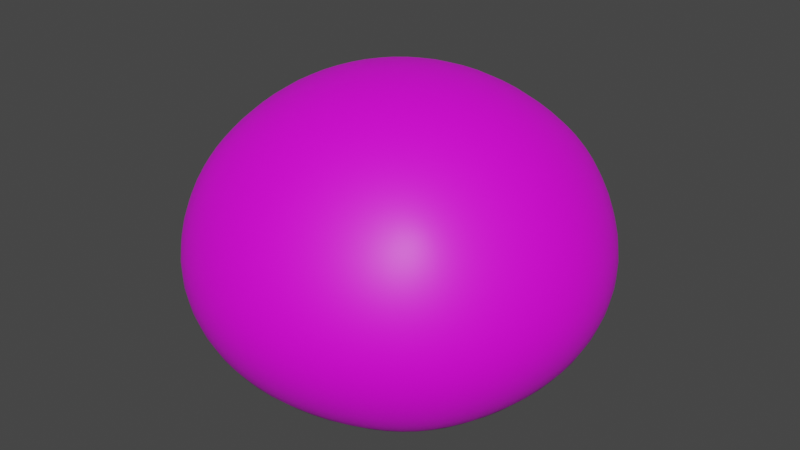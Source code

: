 # Source: slime.blend  (saved by Blender 2.80.59; exported with 4.5.12 LTS)
import bpy
from mathutils import Matrix  # noqa: F401  (used for matrix-valued properties, if any)

bpy.ops.wm.read_factory_settings(use_empty=True)
scene = bpy.context.scene
scene.name = 'Scene'

# ---- collections
col_collection = bpy.data.collections.new('Collection'); scene.collection.children.link(col_collection)

# ---- images (referenced by path relative to the original .blend; pixels are not part of the script)
import os
ASSET_DIR = os.environ.get("B2B_ASSET_DIR", "")  # directory of the original .blend (textures are referenced by path, not embedded)
HERE = os.path.dirname(os.path.abspath(__file__))  # packed textures are extracted next to this script under _unpacked/

def load_image(name, relpath, width, height, colorspace="sRGB"):
    """Load a texture the original file referenced (path relative to the .blend, or extracted next to this script)."""
    p = next((c for c in (os.path.join(HERE, relpath), os.path.join(ASSET_DIR, relpath)) if relpath and os.path.exists(c)), "")
    if p:
        img = bpy.data.images.load(p, check_existing=True)
        img.name = name
    else:  # same state as the original file: an image datablock whose file is absent (Cycles renders it pink)
        img = bpy.data.images.new(name, width, height)
        img.source = "FILE"
        img.filepath = "//" + (relpath or name)
    img.colorspace_settings.name = colorspace
    return img
img_player = load_image('player', 'player.png', 1024, 1024, 'sRGB')

# ---- materials (node trees are filled in below, after node groups)
mat_player = bpy.data.materials.new('player')
mat_player.use_transparent_shadow = False
mat_player.diffuse_color = (0.8829, 0.3967, 0.3967, 1.0)
mat_player.roughness = 0.25
mat_player_inner = bpy.data.materials.new('player-inner')
mat_player_inner.use_transparent_shadow = False
mat_player_inner.diffuse_color = (0.3967, 0.8829, 0.4713, 1.0)
mat_player_inner.roughness = 0.25

# ---- material node trees
mat_player.use_nodes = True; mat_player.node_tree.nodes.clear()
_N = mat_player.node_tree.nodes; _L = mat_player.node_tree.links
n0 = _N.new('ShaderNodeOutputMaterial'); n0.name = 'Material Output'; n0.location = (300, 300)
n1 = _N.new('ShaderNodeBsdfPrincipled'); n1.name = 'Principled BSDF'; n1.location = (10, 300)
n1.distribution = 'GGX'
n1.subsurface_method = 'BURLEY'
n1.inputs[3].default_value = 1.45
n2 = _N.new('ShaderNodeTexImage'); n2.name = 'Image Texture'; n2.location = (-280, 280)
n2.image = img_player
_L.new(n1.outputs[0], n0.inputs[0])
_L.new(n2.outputs[0], n1.inputs[0])
n0.is_active_output = True

# ---- world
world_world = bpy.data.worlds.new('World'); scene.world = world_world
world_world.color = (0.05088, 0.05088, 0.05088)
world_world.use_sun_shadow = False
world_world.sun_shadow_jitter_overblur = 0.0

# ---- meshes
me_cube_001 = bpy.data.meshes.new('Cube.001')
me_cube_001.from_pydata([(-0.5473, -0.5473, -0.4876), (-0.6151, -0.6151, 0.5888), (-0.5473, 0.5473, -0.4876), (-0.6151, 0.6151, 0.5888), (0.5473, -0.5473, -0.4876), (0.6151, -0.6151, 0.5888), (0.5473, 0.5473, -0.4876), (0.6151, 0.6151, 0.5888), (-0.6114, 0.3166, -0.5331), (-0.6441, 1.322e-09, -0.5338), (-0.6114, -0.3166, -0.5331), (-0.6782, -0.6782, -0.3481), (-0.7808, -0.7808, -0.02271), (-0.7291, -0.7291, 0.3393), (-0.6945, -0.3596, 0.674), (-0.7362, -5.487e-09, 0.7236), (-0.6945, 0.3596, 0.674), (-0.7291, 0.7291, 0.3393), (-0.7808, 0.7808, -0.02271), (-0.6782, 0.6782, -0.3481), (0.3166, 0.6114, -0.5331), (1.673e-08, 0.6441, -0.5338), (-0.3166, 0.6114, -0.5331), (-0.3596, 0.6945, 0.674), (-6.616e-09, 0.7362, 0.7236), (0.3596, 0.6945, 0.674), (0.7291, 0.7291, 0.3393), (0.7808, 0.7808, -0.02271), (0.6782, 0.6782, -0.3481), (0.6114, -0.3166, -0.5331), (0.6441, -1.737e-08, -0.5338), (0.6114, 0.3166, -0.5331), (0.6945, 0.3596, 0.674), (0.7362, 1.373e-10, 0.7236), (0.6945, -0.3596, 0.674), (0.7291, -0.7291, 0.3393), (0.7808, -0.7808, -0.02271), (0.6782, -0.6782, -0.3481), (-0.3166, -0.6114, -0.5331), (-1.279e-08, -0.6441, -0.5338), (0.3166, -0.6114, -0.5331), (0.3596, -0.6945, 0.674), (-9.924e-10, -0.7362, 0.7236), (-0.3596, -0.6945, 0.674), (-0.8625, -0.3741, -0.3679), (-1.012, -0.4311, -0.01785), (-0.93, -0.4033, 0.3566), (-0.9259, 1.3e-08, -0.3828), (-1.104, -1.428e-08, -0.02214), (-1.005, -5.076e-09, 0.3893), (-0.8625, 0.3741, -0.3679), (-1.012, 0.4311, -0.01785), (-0.93, 0.4033, 0.3566), (-0.3741, 0.8625, -0.3679), (-0.4311, 1.012, -0.01785), (-0.4033, 0.93, 0.3566), (2.978e-08, 0.9259, -0.3828), (1.228e-08, 1.104, -0.02214), (-7.106e-09, 1.005, 0.3893), (0.3741, 0.8625, -0.3679), (0.4311, 1.012, -0.01785), (0.4033, 0.93, 0.3566), (0.8625, 0.3741, -0.3679), (1.012, 0.4311, -0.01785), (0.93, 0.4033, 0.3566), (0.9259, -3.332e-08, -0.3828), (1.104, -1.551e-08, -0.02214), (1.005, 9.295e-09, 0.3893), (0.8625, -0.3741, -0.3679), (1.012, -0.4311, -0.01785), (0.93, -0.4033, 0.3566), (0.3741, -0.8625, -0.3679), (0.4311, -1.012, -0.01785), (0.4033, -0.93, 0.3566), (-2.977e-08, -0.9259, -0.3828), (-1.222e-08, -1.104, -0.02214), (7.265e-09, -1.005, 0.3893), (-0.3741, -0.8625, -0.3679), (-0.4311, -1.012, -0.01785), (-0.4033, -0.93, 0.3566), (-0.3232, 0.3232, -0.56), (-7.581e-09, 0.339, -0.5631), (0.3232, 0.3232, -0.56), (-0.339, -1.414e-08, -0.5631), (0.0, -5.701e-09, -0.5508), (0.339, 1.967e-09, -0.5631), (-0.3232, -0.3232, -0.56), (1.232e-08, -0.339, -0.5631), (0.3232, -0.3232, -0.56), (0.3757, 0.3757, 0.8612), (1.35e-08, 0.3976, 0.9173), (-0.3757, 0.3757, 0.8612), (0.3976, -2.301e-08, 0.9173), (-9.502e-10, -1.425e-08, 0.9801), (-0.3976, 4.78e-09, 0.9173), (0.3757, -0.3757, 0.8612), (-1.984e-08, -0.3976, 0.9173), (-0.3757, -0.3757, 0.8612), (-0.4876, -0.4876, -0.4289), (-0.5479, -0.5479, 0.53), (-0.4876, 0.4876, -0.4289), (-0.5479, 0.5479, 0.53), (0.4876, -0.4876, -0.4289), (0.5479, -0.5479, 0.53), (0.4876, 0.4876, -0.4289), (0.5479, 0.5479, 0.53), (-0.5446, 0.282, -0.4694), (-0.5737, 3.794e-10, -0.47), (-0.5446, -0.282, -0.4694), (-0.6041, -0.6041, -0.3046), (-0.6955, -0.6955, -0.01474), (-0.6495, -0.6495, 0.3078), (-0.6186, -0.3203, 0.6058), (-0.6558, -5.686e-09, 0.65), (-0.6186, 0.3203, 0.6058), (-0.6495, 0.6495, 0.3078), (-0.6955, 0.6955, -0.01474), (-0.6041, 0.6041, -0.3046), (0.282, 0.5446, -0.4694), (1.58e-08, 0.5737, -0.47), (-0.282, 0.5446, -0.4694), (-0.3203, 0.6186, 0.6058), (-4.997e-09, 0.6558, 0.65), (0.3203, 0.6186, 0.6058), (0.6495, 0.6495, 0.3078), (0.6955, 0.6955, -0.01474), (0.6041, 0.6041, -0.3046), (0.5446, -0.282, -0.4694), (0.5737, -1.628e-08, -0.47), (0.5446, 0.282, -0.4694), (0.6186, 0.3203, 0.6058), (0.6558, -6.76e-10, 0.65), (0.6186, -0.3203, 0.6058), (0.6495, -0.6495, 0.3078), (0.6955, -0.6955, -0.01474), (0.6041, -0.6041, -0.3046), (-0.282, -0.5446, -0.4694), (-1.05e-08, -0.5737, -0.47), (0.282, -0.5446, -0.4694), (0.3203, -0.6186, 0.6058), (1.305e-11, -0.6558, 0.65), (-0.3203, -0.6186, 0.6058), (-0.7683, -0.3332, -0.3223), (-0.9012, -0.384, -0.01041), (-0.8284, -0.3593, 0.3232), (-0.8247, 1.078e-08, -0.3355), (-0.9836, -1.352e-08, -0.01424), (-0.8956, -5.32e-09, 0.3522), (-0.7683, 0.3332, -0.3223), (-0.9012, 0.384, -0.01041), (-0.8284, 0.3593, 0.3232), (-0.3332, 0.7683, -0.3223), (-0.384, 0.9012, -0.01041), (-0.3593, 0.8284, 0.3232), (2.743e-08, 0.8247, -0.3355), (1.184e-08, 0.9836, -0.01424), (-5.433e-09, 0.8956, 0.3522), (0.3332, 0.7683, -0.3223), (0.384, 0.9012, -0.01041), (0.3593, 0.8284, 0.3232), (0.7683, 0.3332, -0.3223), (0.9012, 0.384, -0.01041), (0.8284, 0.3593, 0.3232), (0.8247, -3.048e-08, -0.3355), (0.9836, -1.461e-08, -0.01424), (0.8956, 7.481e-09, 0.3522), (0.7683, -0.3332, -0.3223), (0.9012, -0.384, -0.01041), (0.8284, -0.3593, 0.3232), (0.3332, -0.7683, -0.3223), (0.384, -0.9012, -0.01041), (0.3593, -0.8284, 0.3232), (-2.563e-08, -0.8247, -0.3355), (-9.988e-09, -0.9836, -0.01424), (7.369e-09, -0.8956, 0.3522), (-0.3332, -0.7683, -0.3223), (-0.384, -0.9012, -0.01041), (-0.3593, -0.8284, 0.3232), (-0.2879, 0.2879, -0.4933), (-5.856e-09, 0.302, -0.4961), (0.2879, 0.2879, -0.4933), (-0.302, -1.34e-08, -0.4961), (8.97e-10, -5.877e-09, -0.4852), (0.302, 9.539e-10, -0.4961), (-0.2879, -0.2879, -0.4933), (1.187e-08, -0.302, -0.4961), (0.2879, -0.2879, -0.4933), (0.3347, 0.3347, 0.7726), (1.293e-08, 0.3542, 0.8226), (-0.3347, 0.3347, 0.7726), (0.3542, -2.129e-08, 0.8226), (5.063e-11, -1.349e-08, 0.8785), (-0.3542, 3.46e-09, 0.8226), (0.3347, -0.3347, 0.7726), (-1.678e-08, -0.3542, 0.8226), (-0.3347, -0.3347, 0.7726)], [], [(44, 45, 48, 47), (45, 46, 49, 48), (47, 48, 51, 50), (48, 49, 52, 51), (0, 11, 44, 10), (11, 12, 45, 44), (12, 13, 46, 45), (13, 1, 14, 46), (46, 14, 15, 49), (49, 15, 16, 52), (52, 16, 3, 17), (51, 52, 17, 18), (50, 51, 18, 19), (8, 50, 19, 2), (9, 47, 50, 8), (10, 44, 47, 9), (53, 54, 57, 56), (54, 55, 58, 57), (56, 57, 60, 59), (57, 58, 61, 60), (2, 19, 53, 22), (19, 18, 54, 53), (18, 17, 55, 54), (17, 3, 23, 55), (55, 23, 24, 58), (58, 24, 25, 61), (61, 25, 7, 26), (60, 61, 26, 27), (59, 60, 27, 28), (20, 59, 28, 6), (21, 56, 59, 20), (22, 53, 56, 21), (62, 63, 66, 65), (63, 64, 67, 66), (65, 66, 69, 68), (66, 67, 70, 69), (6, 28, 62, 31), (28, 27, 63, 62), (27, 26, 64, 63), (26, 7, 32, 64), (64, 32, 33, 67), (67, 33, 34, 70), (70, 34, 5, 35), (69, 70, 35, 36), (68, 69, 36, 37), (29, 68, 37, 4), (30, 65, 68, 29), (31, 62, 65, 30), (71, 72, 75, 74), (72, 73, 76, 75), (74, 75, 78, 77), (75, 76, 79, 78), (4, 37, 71, 40), (37, 36, 72, 71), (36, 35, 73, 72), (35, 5, 41, 73), (73, 41, 42, 76), (76, 42, 43, 79), (79, 43, 1, 13), (78, 79, 13, 12), (77, 78, 12, 11), (38, 77, 11, 0), (39, 74, 77, 38), (40, 71, 74, 39), (80, 81, 84, 83), (81, 82, 85, 84), (83, 84, 87, 86), (84, 85, 88, 87), (2, 22, 80, 8), (22, 21, 81, 80), (21, 20, 82, 81), (20, 6, 31, 82), (82, 31, 30, 85), (85, 30, 29, 88), (88, 29, 4, 40), (87, 88, 40, 39), (86, 87, 39, 38), (10, 86, 38, 0), (9, 83, 86, 10), (8, 80, 83, 9), (89, 90, 93, 92), (90, 91, 94, 93), (92, 93, 96, 95), (93, 94, 97, 96), (7, 25, 89, 32), (25, 24, 90, 89), (24, 23, 91, 90), (23, 3, 16, 91), (91, 16, 15, 94), (94, 15, 14, 97), (97, 14, 1, 43), (96, 97, 43, 42), (95, 96, 42, 41), (34, 95, 41, 5), (33, 92, 95, 34), (32, 89, 92, 33), (142, 143, 146, 145), (143, 144, 147, 146), (145, 146, 149, 148), (146, 147, 150, 149), (98, 109, 142, 108), (109, 110, 143, 142), (110, 111, 144, 143), (111, 99, 112, 144), (144, 112, 113, 147), (147, 113, 114, 150), (150, 114, 101, 115), (149, 150, 115, 116), (148, 149, 116, 117), (106, 148, 117, 100), (107, 145, 148, 106), (108, 142, 145, 107), (151, 152, 155, 154), (152, 153, 156, 155), (154, 155, 158, 157), (155, 156, 159, 158), (100, 117, 151, 120), (117, 116, 152, 151), (116, 115, 153, 152), (115, 101, 121, 153), (153, 121, 122, 156), (156, 122, 123, 159), (159, 123, 105, 124), (158, 159, 124, 125), (157, 158, 125, 126), (118, 157, 126, 104), (119, 154, 157, 118), (120, 151, 154, 119), (160, 161, 164, 163), (161, 162, 165, 164), (163, 164, 167, 166), (164, 165, 168, 167), (104, 126, 160, 129), (126, 125, 161, 160), (125, 124, 162, 161), (124, 105, 130, 162), (162, 130, 131, 165), (165, 131, 132, 168), (168, 132, 103, 133), (167, 168, 133, 134), (166, 167, 134, 135), (127, 166, 135, 102), (128, 163, 166, 127), (129, 160, 163, 128), (169, 170, 173, 172), (170, 171, 174, 173), (172, 173, 176, 175), (173, 174, 177, 176), (102, 135, 169, 138), (135, 134, 170, 169), (134, 133, 171, 170), (133, 103, 139, 171), (171, 139, 140, 174), (174, 140, 141, 177), (177, 141, 99, 111), (176, 177, 111, 110), (175, 176, 110, 109), (136, 175, 109, 98), (137, 172, 175, 136), (138, 169, 172, 137), (178, 179, 182, 181), (179, 180, 183, 182), (181, 182, 185, 184), (182, 183, 186, 185), (100, 120, 178, 106), (120, 119, 179, 178), (119, 118, 180, 179), (118, 104, 129, 180), (180, 129, 128, 183), (183, 128, 127, 186), (186, 127, 102, 138), (185, 186, 138, 137), (184, 185, 137, 136), (108, 184, 136, 98), (107, 181, 184, 108), (106, 178, 181, 107), (187, 188, 191, 190), (188, 189, 192, 191), (190, 191, 194, 193), (191, 192, 195, 194), (105, 123, 187, 130), (123, 122, 188, 187), (122, 121, 189, 188), (121, 101, 114, 189), (189, 114, 113, 192), (192, 113, 112, 195), (195, 112, 99, 141), (194, 195, 141, 140), (193, 194, 140, 139), (132, 193, 139, 103), (131, 190, 193, 132), (130, 187, 190, 131)])
me_cube_001.polygons.foreach_set('use_smooth', [True] * 192)
me_cube_001.polygons.foreach_set('material_index', [0, 0, 0, 0, 0, 0, 0, 0, 0, 0, 0, 0, 0, 0, 0, 0, 0, 0, 0, 0, 0, 0, 0, 0, 0, 0, 0, 0, 0, 0, 0, 0, 0, 0, 0, 0, 0, 0, 0, 0, 0, 0, 0, 0, 0, 0, 0, 0, 0, 0, 0, 0, 0, 0, 0, 0, 0, 0, 0, 0, 0, 0, 0, 0, 0, 0, 0, 0, 0, 0, 0, 0, 0, 0, 0, 0, 0, 0, 0, 0, 0, 0, 0, 0, 0, 0, 0, 0, 0, 0, 0, 0, 0, 0, 0, 0, 1, 1, 1, 1, 1, 1, 1, 1, 1, 1, 1, 1, 1, 1, 1, 1, 1, 1, 1, 1, 1, 1, 1, 1, 1, 1, 1, 1, 1, 1, 1, 1, 1, 1, 1, 1, 1, 1, 1, 1, 1, 1, 1, 1, 1, 1, 1, 1, 1, 1, 1, 1, 1, 1, 1, 1, 1, 1, 1, 1, 1, 1, 1, 1, 1, 1, 1, 1, 1, 1, 1, 1, 1, 1, 1, 1, 1, 1, 1, 1, 1, 1, 1, 1, 1, 1, 1, 1, 1, 1, 1, 1, 1, 1, 1, 1])
_uv = me_cube_001.uv_layers.new(name='UVMap')
_uv.uv.foreach_set('vector', [0.4094, 0.08367, 0.4642, 0.08352, 0.4642, 0.1275, 0.4086, 0.1282, 0.4642, 0.08352, 0.519, 0.08367, 0.5199, 0.1282, 0.4642, 0.1275, 0.4086, 0.1282, 0.4642, 0.1275, 0.4642, 0.1619, 0.4067, 0.163, 0.4642, 0.1275, 0.5199, 0.1282, 0.5218, 0.163, 0.4642, 0.1619, 0.3547, 0.0293, 0.4095, 0.0293, 0.4094, 0.08367, 0.3547, 0.08398, 0.4095, 0.0293, 0.4642, 0.0293, 0.4642, 0.08352, 0.4094, 0.08367, 0.4642, 0.0293, 0.519, 0.0293, 0.519, 0.08367, 0.4642, 0.08352, 0.519, 0.0293, 0.5738, 0.0293, 0.5738, 0.08398, 0.519, 0.08367, 0.519, 0.08367, 0.5738, 0.08398, 0.5752, 0.1302, 0.5199, 0.1282, 0.5199, 0.1282, 0.5752, 0.1302, 0.5787, 0.1664, 0.5218, 0.163, 0.5218, 0.163, 0.5787, 0.1664, 0.5839, 0.1978, 0.5245, 0.1933, 0.4642, 0.1619, 0.5218, 0.163, 0.5245, 0.1933, 0.4642, 0.1917, 0.4067, 0.163, 0.4642, 0.1619, 0.4642, 0.1917, 0.404, 0.1933, 0.3498, 0.1664, 0.4067, 0.163, 0.404, 0.1933, 0.3446, 0.1978, 0.3532, 0.1302, 0.4086, 0.1282, 0.4067, 0.163, 0.3498, 0.1664, 0.3547, 0.08398, 0.4094, 0.08367, 0.4086, 0.1282, 0.3532, 0.1302, 0.4003, 0.2229, 0.4642, 0.2212, 0.4642, 0.253, 0.3942, 0.2546, 0.4642, 0.2212, 0.5282, 0.2229, 0.5343, 0.2546, 0.4642, 0.253, 0.3942, 0.2546, 0.4642, 0.253, 0.4642, 0.2893, 0.3843, 0.2895, 0.4642, 0.253, 0.5343, 0.2546, 0.5441, 0.2895, 0.4642, 0.2893, 0.3446, 0.1978, 0.404, 0.1933, 0.4003, 0.2229, 0.3376, 0.2282, 0.404, 0.1933, 0.4642, 0.1917, 0.4642, 0.2212, 0.4003, 0.2229, 0.4642, 0.1917, 0.5245, 0.1933, 0.5282, 0.2229, 0.4642, 0.2212, 0.5245, 0.1933, 0.5839, 0.1978, 0.5909, 0.2282, 0.5282, 0.2229, 0.5282, 0.2229, 0.5909, 0.2282, 0.6024, 0.2596, 0.5343, 0.2546, 0.5343, 0.2546, 0.6024, 0.2596, 0.6222, 0.2916, 0.5441, 0.2895, 0.5441, 0.2895, 0.6222, 0.2916, 0.6539, 0.3216, 0.5534, 0.3317, 0.4642, 0.2893, 0.5441, 0.2895, 0.5534, 0.3317, 0.4642, 0.3335, 0.3843, 0.2895, 0.4642, 0.2893, 0.4642, 0.3335, 0.3751, 0.3317, 0.3063, 0.2916, 0.3843, 0.2895, 0.3751, 0.3317, 0.2746, 0.3216, 0.326, 0.2596, 0.3942, 0.2546, 0.3843, 0.2895, 0.3063, 0.2916, 0.3376, 0.2282, 0.4003, 0.2229, 0.3942, 0.2546, 0.326, 0.2596, 0.3752, 0.3897, 0.4642, 0.39, 0.4642, 0.4595, 0.3744, 0.4615, 0.4642, 0.39, 0.5533, 0.3897, 0.5541, 0.4615, 0.4642, 0.4595, 0.3744, 0.4615, 0.4642, 0.4595, 0.4642, 0.5395, 0.3664, 0.5451, 0.4642, 0.4595, 0.5541, 0.4615, 0.562, 0.5451, 0.4642, 0.5395, 0.2746, 0.3216, 0.3751, 0.3317, 0.3752, 0.3897, 0.293, 0.3927, 0.3751, 0.3317, 0.4642, 0.3335, 0.4642, 0.39, 0.3752, 0.3897, 0.4642, 0.3335, 0.5534, 0.3317, 0.5533, 0.3897, 0.4642, 0.39, 0.5534, 0.3317, 0.6539, 0.3216, 0.6354, 0.3927, 0.5533, 0.3897, 0.5533, 0.3897, 0.6354, 0.3927, 0.6374, 0.4672, 0.5541, 0.4615, 0.5541, 0.4615, 0.6374, 0.4672, 0.6528, 0.5554, 0.562, 0.5451, 0.562, 0.5451, 0.6528, 0.5554, 0.6972, 0.6788, 0.571, 0.6346, 0.4642, 0.5395, 0.562, 0.5451, 0.571, 0.6346, 0.4642, 0.625, 0.3664, 0.5451, 0.4642, 0.5395, 0.4642, 0.625, 0.3575, 0.6346, 0.2756, 0.5554, 0.3664, 0.5451, 0.3575, 0.6346, 0.2313, 0.6788, 0.291, 0.4672, 0.3744, 0.4615, 0.3664, 0.5451, 0.2756, 0.5554, 0.293, 0.3927, 0.3752, 0.3897, 0.3744, 0.4615, 0.291, 0.4672, 0.3617, 0.7166, 0.4642, 0.7108, 0.4642, 0.7977, 0.3689, 0.7993, 0.4642, 0.7108, 0.5667, 0.7166, 0.5596, 0.7993, 0.4642, 0.7977, 0.3689, 0.7993, 0.4642, 0.7977, 0.4642, 0.8871, 0.3727, 0.8867, 0.4642, 0.7977, 0.5596, 0.7993, 0.5557, 0.8867, 0.4642, 0.8871, 0.2313, 0.6788, 0.3575, 0.6346, 0.3617, 0.7166, 0.2613, 0.7312, 0.3575, 0.6346, 0.4642, 0.625, 0.4642, 0.7108, 0.3617, 0.7166, 0.4642, 0.625, 0.571, 0.6346, 0.5667, 0.7166, 0.4642, 0.7108, 0.571, 0.6346, 0.6972, 0.6788, 0.6672, 0.7312, 0.5667, 0.7166, 0.5667, 0.7166, 0.6672, 0.7312, 0.6511, 0.8026, 0.5596, 0.7993, 0.5596, 0.7993, 0.6511, 0.8026, 0.6439, 0.8855, 0.5557, 0.8867, 0.5557, 0.8867, 0.6439, 0.8855, 0.64, 0.971, 0.5537, 0.974, 0.4642, 0.8871, 0.5557, 0.8867, 0.5537, 0.974, 0.4642, 0.9751, 0.3727, 0.8867, 0.4642, 0.8871, 0.4642, 0.9751, 0.3748, 0.974, 0.2846, 0.8855, 0.3727, 0.8867, 0.3748, 0.974, 0.2885, 0.971, 0.2773, 0.8026, 0.3689, 0.7993, 0.3727, 0.8867, 0.2846, 0.8855, 0.2613, 0.7312, 0.3617, 0.7166, 0.3689, 0.7993, 0.2773, 0.8026, 0.106, 0.4375, 0.1643, 0.4217, 0.1522, 0.4857, 0.09189, 0.4979, 0.1643, 0.4217, 0.2257, 0.4056, 0.2178, 0.4754, 0.1522, 0.4857, 0.09189, 0.4979, 0.1522, 0.4857, 0.1399, 0.5582, 0.07963, 0.5654, 0.1522, 0.4857, 0.2178, 0.4754, 0.2036, 0.5567, 0.1399, 0.5582, 0.06925, 0.4009, 0.1212, 0.3843, 0.106, 0.4375, 0.05301, 0.4531, 0.1212, 0.3843, 0.1763, 0.3667, 0.1643, 0.4217, 0.106, 0.4375, 0.1763, 0.3667, 0.2296, 0.3465, 0.2257, 0.4056, 0.1643, 0.4217, 0.2296, 0.3465, 0.2746, 0.3216, 0.293, 0.3927, 0.2257, 0.4056, 0.2257, 0.4056, 0.293, 0.3927, 0.291, 0.4672, 0.2178, 0.4754, 0.2178, 0.4754, 0.291, 0.4672, 0.2756, 0.5554, 0.2036, 0.5567, 0.2036, 0.5567, 0.2756, 0.5554, 0.2313, 0.6788, 0.1852, 0.6491, 0.1399, 0.5582, 0.2036, 0.5567, 0.1852, 0.6491, 0.1288, 0.6379, 0.07963, 0.5654, 0.1399, 0.5582, 0.1288, 0.6379, 0.07005, 0.639, 0.02526, 0.5761, 0.07963, 0.5654, 0.07005, 0.639, 0.01546, 0.646, 0.03805, 0.5116, 0.09189, 0.4979, 0.07963, 0.5654, 0.02526, 0.5761, 0.05301, 0.4531, 0.106, 0.4375, 0.09189, 0.4979, 0.03805, 0.5116, 0.7028, 0.4056, 0.7642, 0.4217, 0.7762, 0.4857, 0.7106, 0.4754, 0.7642, 0.4217, 0.8225, 0.4375, 0.8366, 0.4979, 0.7762, 0.4857, 0.7106, 0.4754, 0.7762, 0.4857, 0.7886, 0.5582, 0.7248, 0.5567, 0.7762, 0.4857, 0.8366, 0.4979, 0.8488, 0.5654, 0.7886, 0.5582, 0.6539, 0.3216, 0.6989, 0.3465, 0.7028, 0.4056, 0.6354, 0.3927, 0.6989, 0.3465, 0.7522, 0.3667, 0.7642, 0.4217, 0.7028, 0.4056, 0.7522, 0.3667, 0.8072, 0.3843, 0.8225, 0.4375, 0.7642, 0.4217, 0.8072, 0.3843, 0.8592, 0.4009, 0.8754, 0.4531, 0.8225, 0.4375, 0.8225, 0.4375, 0.8754, 0.4531, 0.8904, 0.5116, 0.8366, 0.4979, 0.8366, 0.4979, 0.8904, 0.5116, 0.9032, 0.5761, 0.8488, 0.5654, 0.8488, 0.5654, 0.9032, 0.5761, 0.913, 0.646, 0.8584, 0.639, 0.7886, 0.5582, 0.8488, 0.5654, 0.8584, 0.639, 0.7996, 0.6379, 0.7248, 0.5567, 0.7886, 0.5582, 0.7996, 0.6379, 0.7433, 0.6491, 0.6528, 0.5554, 0.7248, 0.5567, 0.7433, 0.6491, 0.6972, 0.6788, 0.6374, 0.4672, 0.7106, 0.4754, 0.7248, 0.5567, 0.6528, 0.5554, 0.6354, 0.3927, 0.7028, 0.4056, 0.7106, 0.4754, 0.6374, 0.4672, 0.8613, 0.07221, 0.8789, 0.07221, 0.8789, 0.08979, 0.8613, 0.08979, 0.8789, 0.07221, 0.8965, 0.07221, 0.8965, 0.08979, 0.8789, 0.08979, 0.8613, 0.08979, 0.8789, 0.08979, 0.8789, 0.1074, 0.8613, 0.1074, 0.8789, 0.08979, 0.8965, 0.08979, 0.8965, 0.1074, 0.8789, 0.1074, 0.8437, 0.05462, 0.8613, 0.05462, 0.8613, 0.07221, 0.8437, 0.07221, 0.8613, 0.05462, 0.8789, 0.05462, 0.8789, 0.07221, 0.8613, 0.07221, 0.8789, 0.05462, 0.8965, 0.05462, 0.8965, 0.07221, 0.8789, 0.07221, 0.8965, 0.05462, 0.9141, 0.05462, 0.9141, 0.07221, 0.8965, 0.07221, 0.8965, 0.07221, 0.9141, 0.07221, 0.9141, 0.08979, 0.8965, 0.08979, 0.8965, 0.08979, 0.9141, 0.08979, 0.9141, 0.1074, 0.8965, 0.1074, 0.8965, 0.1074, 0.9141, 0.1074, 0.9141, 0.125, 0.8965, 0.125, 0.8789, 0.1074, 0.8965, 0.1074, 0.8965, 0.125, 0.8789, 0.125, 0.8613, 0.1074, 0.8789, 0.1074, 0.8789, 0.125, 0.8613, 0.125, 0.8437, 0.1074, 0.8613, 0.1074, 0.8613, 0.125, 0.8437, 0.125, 0.8437, 0.08979, 0.8613, 0.08979, 0.8613, 0.1074, 0.8437, 0.1074, 0.8437, 0.07221, 0.8613, 0.07221, 0.8613, 0.08979, 0.8437, 0.08979, 0.8612, 0.1425, 0.8789, 0.1425, 0.8789, 0.1597, 0.8606, 0.1593, 0.8789, 0.1425, 0.8966, 0.1425, 0.8972, 0.1593, 0.8789, 0.1597, 0.8606, 0.1593, 0.8789, 0.1597, 0.8789, 0.1763, 0.8591, 0.1753, 0.8789, 0.1597, 0.8972, 0.1593, 0.8987, 0.1753, 0.8789, 0.1763, 0.8437, 0.125, 0.8613, 0.125, 0.8612, 0.1425, 0.8435, 0.1424, 0.8613, 0.125, 0.8789, 0.125, 0.8789, 0.1425, 0.8612, 0.1425, 0.8789, 0.125, 0.8965, 0.125, 0.8966, 0.1425, 0.8789, 0.1425, 0.8965, 0.125, 0.9141, 0.125, 0.9143, 0.1424, 0.8966, 0.1425, 0.8966, 0.1425, 0.9143, 0.1424, 0.9155, 0.1587, 0.8972, 0.1593, 0.8972, 0.1593, 0.9155, 0.1587, 0.919, 0.1728, 0.8987, 0.1753, 0.8987, 0.1753, 0.919, 0.1728, 0.9258, 0.1836, 0.8999, 0.1917, 0.8789, 0.1763, 0.8987, 0.1753, 0.8999, 0.1917, 0.8789, 0.1934, 0.8591, 0.1753, 0.8789, 0.1763, 0.8789, 0.1934, 0.8579, 0.1917, 0.8388, 0.1728, 0.8591, 0.1753, 0.8579, 0.1917, 0.832, 0.1836, 0.8423, 0.1587, 0.8606, 0.1593, 0.8591, 0.1753, 0.8388, 0.1728, 0.8435, 0.1424, 0.8612, 0.1425, 0.8606, 0.1593, 0.8423, 0.1587, 0.8591, 0.2107, 0.8789, 0.2116, 0.8789, 0.2305, 0.86, 0.2305, 0.8789, 0.2116, 0.8987, 0.2107, 0.8978, 0.2305, 0.8789, 0.2305, 0.86, 0.2305, 0.8789, 0.2305, 0.8789, 0.2494, 0.8591, 0.2503, 0.8789, 0.2305, 0.8978, 0.2305, 0.8987, 0.2503, 0.8789, 0.2494, 0.832, 0.1836, 0.8579, 0.1917, 0.8591, 0.2107, 0.8401, 0.2095, 0.8579, 0.1917, 0.8789, 0.1934, 0.8789, 0.2116, 0.8591, 0.2107, 0.8789, 0.1934, 0.8999, 0.1917, 0.8987, 0.2107, 0.8789, 0.2116, 0.8999, 0.1917, 0.9258, 0.1836, 0.9177, 0.2095, 0.8987, 0.2107, 0.8987, 0.2107, 0.9177, 0.2095, 0.916, 0.2305, 0.8978, 0.2305, 0.8978, 0.2305, 0.916, 0.2305, 0.9177, 0.2515, 0.8987, 0.2503, 0.8987, 0.2503, 0.9177, 0.2515, 0.9258, 0.2774, 0.8999, 0.2693, 0.8789, 0.2494, 0.8987, 0.2503, 0.8999, 0.2693, 0.8789, 0.2676, 0.8591, 0.2503, 0.8789, 0.2494, 0.8789, 0.2676, 0.8579, 0.2693, 0.8401, 0.2515, 0.8591, 0.2503, 0.8579, 0.2693, 0.832, 0.2774, 0.8418, 0.2305, 0.86, 0.2305, 0.8591, 0.2503, 0.8401, 0.2515, 0.8401, 0.2095, 0.8591, 0.2107, 0.86, 0.2305, 0.8418, 0.2305, 0.8591, 0.2857, 0.8789, 0.2847, 0.8789, 0.3013, 0.8606, 0.3016, 0.8789, 0.2847, 0.8987, 0.2857, 0.8972, 0.3016, 0.8789, 0.3013, 0.8606, 0.3016, 0.8789, 0.3013, 0.8789, 0.3185, 0.8612, 0.3185, 0.8789, 0.3013, 0.8972, 0.3016, 0.8966, 0.3185, 0.8789, 0.3185, 0.832, 0.2774, 0.8579, 0.2693, 0.8591, 0.2857, 0.8388, 0.2882, 0.8579, 0.2693, 0.8789, 0.2676, 0.8789, 0.2847, 0.8591, 0.2857, 0.8789, 0.2676, 0.8999, 0.2693, 0.8987, 0.2857, 0.8789, 0.2847, 0.8999, 0.2693, 0.9258, 0.2774, 0.919, 0.2882, 0.8987, 0.2857, 0.8987, 0.2857, 0.919, 0.2882, 0.9155, 0.3023, 0.8972, 0.3016, 0.8972, 0.3016, 0.9155, 0.3023, 0.9143, 0.3186, 0.8966, 0.3185, 0.8966, 0.3185, 0.9143, 0.3186, 0.9141, 0.336, 0.8965, 0.336, 0.8789, 0.3185, 0.8966, 0.3185, 0.8965, 0.336, 0.8789, 0.336, 0.8612, 0.3185, 0.8789, 0.3185, 0.8789, 0.336, 0.8613, 0.336, 0.8435, 0.3186, 0.8612, 0.3185, 0.8613, 0.336, 0.8437, 0.336, 0.8423, 0.3023, 0.8606, 0.3016, 0.8612, 0.3185, 0.8435, 0.3186, 0.8388, 0.2882, 0.8591, 0.2857, 0.8606, 0.3016, 0.8423, 0.3023, 0.7909, 0.2128, 0.8078, 0.2122, 0.8081, 0.2305, 0.7909, 0.2305, 0.8078, 0.2122, 0.8237, 0.2107, 0.8247, 0.2305, 0.8081, 0.2305, 0.7909, 0.2305, 0.8081, 0.2305, 0.8078, 0.2488, 0.7909, 0.2482, 0.8081, 0.2305, 0.8247, 0.2305, 0.8237, 0.2503, 0.8078, 0.2488, 0.7734, 0.1953, 0.7908, 0.1951, 0.7909, 0.2128, 0.7734, 0.2129, 0.7908, 0.1951, 0.8071, 0.1938, 0.8078, 0.2122, 0.7909, 0.2128, 0.8071, 0.1938, 0.8212, 0.1904, 0.8237, 0.2107, 0.8078, 0.2122, 0.8212, 0.1904, 0.832, 0.1836, 0.8401, 0.2095, 0.8237, 0.2107, 0.8237, 0.2107, 0.8401, 0.2095, 0.8418, 0.2305, 0.8247, 0.2305, 0.8247, 0.2305, 0.8418, 0.2305, 0.8401, 0.2515, 0.8237, 0.2503, 0.8237, 0.2503, 0.8401, 0.2515, 0.832, 0.2774, 0.8212, 0.2706, 0.8078, 0.2488, 0.8237, 0.2503, 0.8212, 0.2706, 0.8071, 0.2671, 0.7909, 0.2482, 0.8078, 0.2488, 0.8071, 0.2671, 0.7908, 0.2658, 0.7734, 0.2481, 0.7909, 0.2482, 0.7908, 0.2658, 0.7734, 0.2657, 0.7734, 0.2305, 0.7909, 0.2305, 0.7909, 0.2482, 0.7734, 0.2481, 0.7734, 0.2129, 0.7909, 0.2128, 0.7909, 0.2305, 0.7734, 0.2305, 0.9341, 0.2107, 0.95, 0.2122, 0.9497, 0.2305, 0.9331, 0.2305, 0.95, 0.2122, 0.9669, 0.2128, 0.9669, 0.2305, 0.9497, 0.2305, 0.9331, 0.2305, 0.9497, 0.2305, 0.95, 0.2488, 0.9341, 0.2503, 0.9497, 0.2305, 0.9669, 0.2305, 0.9669, 0.2482, 0.95, 0.2488, 0.9258, 0.1836, 0.9366, 0.1904, 0.9341, 0.2107, 0.9177, 0.2095, 0.9366, 0.1904, 0.9507, 0.1938, 0.95, 0.2122, 0.9341, 0.2107, 0.9507, 0.1938, 0.967, 0.1951, 0.9669, 0.2128, 0.95, 0.2122, 0.967, 0.1951, 0.9844, 0.1953, 0.9844, 0.2129, 0.9669, 0.2128, 0.9669, 0.2128, 0.9844, 0.2129, 0.9844, 0.2305, 0.9669, 0.2305, 0.9669, 0.2305, 0.9844, 0.2305, 0.9844, 0.2481, 0.9669, 0.2482, 0.9669, 0.2482, 0.9844, 0.2481, 0.9844, 0.2657, 0.967, 0.2658, 0.95, 0.2488, 0.9669, 0.2482, 0.967, 0.2658, 0.9507, 0.2671, 0.9341, 0.2503, 0.95, 0.2488, 0.9507, 0.2671, 0.9366, 0.2706, 0.9177, 0.2515, 0.9341, 0.2503, 0.9366, 0.2706, 0.9258, 0.2774, 0.916, 0.2305, 0.9331, 0.2305, 0.9341, 0.2503, 0.9177, 0.2515, 0.9177, 0.2095, 0.9341, 0.2107, 0.9331, 0.2305, 0.916, 0.2305])
me_cube_001.materials.append(mat_player)
me_cube_001.materials.append(mat_player_inner)
me_cube_001.use_remesh_preserve_volume = False
me_cube_001.use_remesh_preserve_attributes = False
me_cube_001.use_mirror_vertex_groups = False
me_cube_001.update()
arm_armature = bpy.data.armatures.new('Armature')  # bones are not reproduced

# ---- objects
ob_cube = bpy.data.objects.new('Cube', me_cube_001)
ob_armature = bpy.data.objects.new('Armature', arm_armature)

# ---- transforms, parenting, visibility, modifiers, constraints
ob_cube.parent = ob_armature
ob_cube.location = (0.0, 0.0, 0.0)
ob_cube.lineart.crease_threshold = 0.0
_vg = ob_cube.vertex_groups.new(name='squish')
_vg.add([0, 1, 2, 3, 4, 5, 6, 7, 8, 9, 10, 11, 12, 13, 14, 15, 16, 17, 18, 19, 20, 21, 22, 23, 24, 25, 26, 27, 28, 29, 30, 31, 32, 33, 34, 35, 36, 37, 38, 39, 40, 41, 42, 43, 44, 45, 46, 47, 48, 49, 50, 51, 52, 53, 54, 55, 56, 57, 58, 59, 60, 61, 62, 63, 64, 65, 66, 67, 68, 69, 70, 71, 72, 73, 74, 75, 76, 77, 78, 79, 80, 81, 82, 83, 84, 85, 86, 87, 88, 89, 90, 91, 92, 93, 94, 95, 96, 97, 98, 99, 100, 101, 102, 103, 104, 105, 106, 107, 108, 109, 110, 111, 112, 113, 114, 115, 116, 117, 118, 119, 120, 121, 122, 123, 124, 125, 126, 127, 128, 129, 130, 131, 132, 133, 134, 135, 136, 137, 138, 139, 140, 141, 142, 143, 144, 145, 146, 147, 148, 149, 150, 151, 152, 153, 154, 155, 156, 157, 158, 159, 160, 161, 162, 163, 164, 165, 166, 167, 168, 169, 170, 171, 172, 173, 174, 175, 176, 177, 178, 179, 180, 181, 182, 183, 184, 185, 186, 187, 188, 189, 190, 191, 192, 193, 194, 195], 1.0, 'REPLACE')
_m = ob_cube.modifiers.new('Subdivision', 'SUBSURF')
_m.uv_smooth = 'PRESERVE_CORNERS'
_m.show_only_control_edges = False
_m = ob_cube.modifiers.new('Armature', 'ARMATURE')
_m.object = ob_armature
ob_armature.location = (0.0, 0.0, 0.0)
ob_armature.lineart.crease_threshold = 0.0

# ---- collection membership
col_collection.objects.link(ob_cube)
col_collection.objects.link(ob_armature)

# ---- scene / render settings (as saved in the file)
scene.frame_start = 1; scene.frame_end = 11; scene.frame_set(11)
scene.render.engine = 'BLENDER_EEVEE_NEXT'
scene.render.motion_blur_shutter = 1.0
scene.cycles.use_denoising = False
scene.cycles.samples = 128
scene.cycles.sampling_pattern = 'TABULATED_SOBOL'
scene.cycles.use_adaptive_sampling = False
scene.cycles.use_light_tree = False
scene.view_settings.view_transform = 'Filmic'
bpy.context.view_layer.update()

# ---- added for rendering (the .blend has no active camera and no usable light): camera, sun
cam_auto = bpy.data.cameras.new('AutoCamera')
cam_auto.lens = 50.0
cam_auto.sensor_width = 36.0
cam_auto.clip_end = 1000.0
ob_auto_camera = bpy.data.objects.new('AutoCamera', cam_auto)
scene.collection.objects.link(ob_auto_camera)
ob_auto_camera.location = (3.02845, -3.63414, 2.58729)
ob_auto_camera.rotation_euler = (1.09748, -7.21219e-08, 0.694738)
scene.camera = ob_auto_camera
light_auto_sun = bpy.data.lights.new('AutoSun', 'SUN')
light_auto_sun.energy = 3.0
light_auto_sun.angle = 0.0523599
ob_auto_sun = bpy.data.objects.new('AutoSun', light_auto_sun)
scene.collection.objects.link(ob_auto_sun)
ob_auto_sun.rotation_euler = (0.872665, 0.174533, 0.523599)
bpy.context.view_layer.update()
